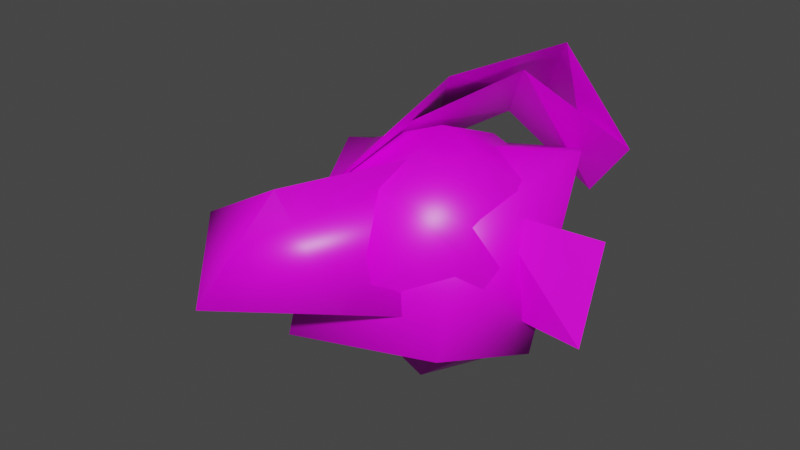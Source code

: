 # Source: debrisParticle.blend  (saved by Blender 2.91.10; exported with 4.5.12 LTS)
import bpy
from mathutils import Matrix  # noqa: F401  (used for matrix-valued properties, if any)

bpy.ops.wm.read_factory_settings(use_empty=True)
scene = bpy.context.scene
scene.name = 'Scene'

# ---- collections
col_collection = bpy.data.collections.new('Collection'); scene.collection.children.link(col_collection)

# ---- images (referenced by path relative to the original .blend; pixels are not part of the script)
import os
ASSET_DIR = os.environ.get("B2B_ASSET_DIR", "")  # directory of the original .blend (textures are referenced by path, not embedded)
HERE = os.path.dirname(os.path.abspath(__file__))  # packed textures are extracted next to this script under _unpacked/

def load_image(name, relpath, width, height, colorspace="sRGB"):
    """Load a texture the original file referenced (path relative to the .blend, or extracted next to this script)."""
    p = next((c for c in (os.path.join(HERE, relpath), os.path.join(ASSET_DIR, relpath)) if relpath and os.path.exists(c)), "")
    if p:
        img = bpy.data.images.load(p, check_existing=True)
        img.name = name
    else:  # same state as the original file: an image datablock whose file is absent (Cycles renders it pink)
        img = bpy.data.images.new(name, width, height)
        img.source = "FILE"
        img.filepath = "//" + (relpath or name)
    img.colorspace_settings.name = colorspace
    return img
img_gemstone_png = load_image('GemStone.png', 'GemStone.png', 1024, 1024, 'sRGB')

# ---- materials (node trees are filled in below, after node groups)
mat_material = bpy.data.materials.new('Material')
mat_material.alpha_threshold = 0.0
mat_material.use_transparent_shadow = False
mat_material.line_color = (0.0, 0.0, 0.0, 1.0)

# ---- material node trees
mat_material.use_nodes = True; mat_material.node_tree.nodes.clear()
_N = mat_material.node_tree.nodes; _L = mat_material.node_tree.links
n0 = _N.new('ShaderNodeOutputMaterial'); n0.name = 'Material Output'; n0.location = (300, 300)
n1 = _N.new('ShaderNodeBsdfPrincipled'); n1.name = 'Principled BSDF'; n1.location = (10, 300)
n1.distribution = 'GGX'
n1.subsurface_method = 'BURLEY'
n1.inputs[2].default_value = 0.4
n1.inputs[3].default_value = 1.45
n1.inputs[27].default_value = (0.0, 0.0, 0.0, 1.0)
n1.inputs[28].default_value = 1.0
n2 = _N.new('ShaderNodeTexImage'); n2.name = 'Image Texture'; n2.location = (-280, 280)
n2.image = img_gemstone_png
_L.new(n1.outputs[0], n0.inputs[0])
_L.new(n2.outputs[0], n1.inputs[0])
n0.is_active_output = True

# ---- world
world_world = bpy.data.worlds.new('World'); scene.world = world_world
world_world.use_nodes = True; world_world.node_tree.nodes.clear()
_N = world_world.node_tree.nodes; _L = world_world.node_tree.links
n0 = _N.new('ShaderNodeOutputWorld'); n0.name = 'World Output'; n0.location = (300, 300)
n1 = _N.new('ShaderNodeBackground'); n1.name = 'Background'; n1.location = (10, 300)
n1.inputs[0].default_value = (0.05088, 0.05088, 0.05088, 1.0)
_L.new(n1.outputs[0], n0.inputs[0])
n0.is_active_output = True
world_world.color = (0.05088, 0.05088, 0.05088)
world_world.use_sun_shadow = False
world_world.sun_shadow_jitter_overblur = 0.0

# ---- meshes
me_cube_001 = bpy.data.meshes.new('Cube.001')
me_cube_001.from_pydata([(-0.1005, -0.1835, -0.09839), (-0.09948, -0.1316, 0.06049), (-0.1024, 0.06895, -0.0849), (-0.1017, 0.1236, 0.07639), (0.09909, -0.1316, -0.08254), (0.09252, -0.07167, 0.07288), (0.09691, 0.1236, -0.06664), (0.08988, 0.1868, 0.09218), (-0.1494, -0.0843, -0.1345), (-0.1524, -0.005668, 0.1054), (0.15, -0.005668, -0.1124), (0.1462, 0.09224, 0.1328)], [], [(8, 9, 3, 2), (2, 3, 7, 6), (10, 11, 5, 4), (4, 5, 1, 0), (8, 10, 4, 0), (11, 9, 1, 5), (7, 3, 9, 11), (2, 6, 10, 8), (6, 7, 11, 10), (0, 1, 9, 8)])
me_cube_001.polygons.foreach_set('use_smooth', [True] * 10)
_uv = me_cube_001.uv_layers.new(name='UVMap')
_uv.uv.foreach_set('vector', [0.6837, 0.4538, 0.6778, 0.4869, 0.6617, 0.4954, 0.6745, 0.451, 0.6745, 0.451, 0.6617, 0.4954, 0.6432, 0.4933, 0.6661, 0.4505, 0.6338, 0.4495, 0.6143, 0.4929, 0.5749, 0.4916, 0.6087, 0.4495, 0.6087, 0.4495, 0.5749, 0.4916, 0.5349, 0.4847, 0.5863, 0.4481, 0.6597, 0.4311, 0.6338, 0.4495, 0.6087, 0.4495, 0.6151, 0.4296, 0.6143, 0.4929, 0.6181, 0.5125, 0.5344, 0.4924, 0.5749, 0.4916, 0.6432, 0.4933, 0.6575, 0.5164, 0.6181, 0.5125, 0.6143, 0.4929, 0.6856, 0.4405, 0.6661, 0.4505, 0.6338, 0.4495, 0.6597, 0.4311, 0.6661, 0.4505, 0.6432, 0.4933, 0.6143, 0.4929, 0.6338, 0.4495, 0.6871, 0.4545, 0.6992, 0.4842, 0.6778, 0.4869, 0.6837, 0.4538])
me_cube_001.materials.append(mat_material)
me_cube_001.use_remesh_fix_poles = True
me_cube_001.use_remesh_preserve_attributes = False
me_cube_001.use_mirror_vertex_groups = False
me_cube_001.update()
me_cube_002 = bpy.data.meshes.new('Cube.002')
me_cube_002.from_pydata([(-0.1732, -0.1903, -0.06917), (-0.1118, -0.2853, 0.1131), (-0.114, 0.02942, -0.06347), (-0.163, 0.02561, 0.05504), (-0.08982, -0.3372, 0.0139), (-0.03246, -0.2594, 0.1554), (-0.01564, 0.1094, -0.11), (0.00322, 0.1409, -0.01382), (-0.1531, -0.08636, -0.1335), (-0.1233, -0.08421, 0.00585), (0.09552, -0.05069, -0.06076), (0.03662, 0.1149, 0.102), (-0.1632, -0.1383, -0.1014), (-0.00472, -0.06472, 0.1334), (-0.07587, -0.1934, 0.07133), (0.002853, -0.194, -0.02343)], [], [(8, 9, 3, 2), (2, 3, 7, 6), (15, 13, 5, 4), (4, 5, 1, 0), (12, 15, 4, 0), (13, 14, 1, 5), (7, 3, 9, 11), (2, 6, 10, 8), (6, 7, 11, 10), (12, 14, 9, 8), (0, 1, 14, 12), (11, 9, 14, 13), (8, 10, 15, 12), (10, 11, 13, 15)])
me_cube_002.polygons.foreach_set('use_smooth', [True] * 14)
_uv = me_cube_002.uv_layers.new(name='UVMap')
_uv.uv.foreach_set('vector', [0.9212, 0.776, 0.9216, 0.8123, 0.9042, 0.8155, 0.9086, 0.7775, 0.9086, 0.7775, 0.9042, 0.8155, 0.8911, 0.8115, 0.8877, 0.7787, 0.843, 0.7877, 0.8355, 0.8197, 0.8232, 0.8197, 0.8307, 0.7877, 0.8307, 0.7877, 0.8232, 0.8197, 0.7721, 0.838, 0.7811, 0.8031, 0.8387, 0.7634, 0.843, 0.7877, 0.8307, 0.7877, 0.8099, 0.7779, 0.8355, 0.8197, 0.7953, 0.8478, 0.7779, 0.8403, 0.8232, 0.8197, 0.8911, 0.8115, 0.8715, 0.8357, 0.8318, 0.8425, 0.8478, 0.8197, 0.8991, 0.7585, 0.8877, 0.7787, 0.8553, 0.7877, 0.8653, 0.7586, 0.8877, 0.7787, 0.8911, 0.8115, 0.8478, 0.8197, 0.8553, 0.7877, 0.9308, 0.7727, 0.9304, 0.8096, 0.9216, 0.8123, 0.9212, 0.776, 0.9394, 0.779, 0.9378, 0.8029, 0.9304, 0.8096, 0.9308, 0.7727, 0.8478, 0.8197, 0.8318, 0.8425, 0.7953, 0.8478, 0.8355, 0.8197, 0.8653, 0.7586, 0.8553, 0.7877, 0.843, 0.7877, 0.8387, 0.7634, 0.8553, 0.7877, 0.8478, 0.8197, 0.8355, 0.8197, 0.843, 0.7877])
me_cube_002.materials.append(mat_material)
me_cube_002.use_remesh_fix_poles = True
me_cube_002.use_remesh_preserve_attributes = False
me_cube_002.use_mirror_vertex_groups = False
me_cube_002.update()
me_plane = bpy.data.meshes.new('Plane')
me_plane.from_pydata([(-0.2292, -0.06438, 0.02127), (0.2292, 0.02062, 0.06459), (-0.2292, 0.06438, -0.02127), (0.2292, -0.02062, -0.06459), (-0.07639, -0.03877, 0.05562), (0.07639, 0.001596, 0.06778), (0.07639, -0.001596, -0.06778), (-0.07639, 0.03877, -0.05562)], [], [(5, 1, 3, 6), (0, 4, 7, 2), (4, 5, 6, 7)])
_uv = me_plane.uv_layers.new(name='UVMap')
_uv.uv.foreach_set('vector', [0.4356, 0.3266, 0.4157, 0.353, 0.3266, 0.3534, 0.298, 0.3238, 0.4262, 0.2659, 0.4434, 0.2952, 0.3084, 0.29, 0.3357, 0.2705, 0.4434, 0.2952, 0.4356, 0.3266, 0.298, 0.3238, 0.3084, 0.29])
me_plane.materials.append(mat_material)
me_plane.use_remesh_fix_poles = True
me_plane.use_remesh_preserve_attributes = False
me_plane.use_mirror_vertex_groups = False
me_plane.update()
me_plane_001 = bpy.data.meshes.new('Plane.001')
me_plane_001.from_pydata([(-0.1382, -0.1358, 0.02669), (0.1689, 0.1754, 0.1155), (-0.2141, -0.05896, -0.02915), (0.09379, 0.2149, 0.02178), (-0.06089, -0.00477, 0.145), (0.0461, 0.1073, 0.2133), (-0.02171, 0.1793, 0.1196), (-0.1383, 0.07557, 0.05374)], [], [(5, 1, 3, 6), (0, 4, 7, 2), (4, 5, 6, 7)])
_uv = me_plane_001.uv_layers.new(name='UVMap')
_uv.uv.foreach_set('vector', [0.107, 0.1845, 0.06977, 0.1587, 0.07899, 0.1093, 0.1273, 0.08904, 0.1882, 0.1754, 0.1536, 0.1904, 0.1644, 0.09846, 0.2017, 0.1147, 0.1536, 0.1904, 0.107, 0.1845, 0.1273, 0.08904, 0.1644, 0.09846])
me_plane_001.materials.append(mat_material)
me_plane_001.use_remesh_fix_poles = True
me_plane_001.use_remesh_preserve_attributes = False
me_plane_001.use_mirror_vertex_groups = False
me_plane_001.use_paint_bone_selection = False
me_plane_001.use_paint_mask = True
me_plane_001.update()
me_plane_002 = bpy.data.meshes.new('Plane.002')
me_plane_002.from_pydata([(-0.1384, -0.2162, 0.009522), (0.1689, 0.1754, 0.1155), (-0.2726, -0.08042, -0.08917), (0.09379, 0.2149, 0.02178), (-0.001846, 0.01535, 0.2187), (0.08719, 0.1382, 0.25), (0.004238, 0.2262, 0.1354), (-0.1386, 0.1573, 0.05732)], [], [(5, 1, 3, 6), (0, 4, 7, 2), (4, 5, 6, 7)])
_uv = me_plane_002.uv_layers.new(name='UVMap')
_uv.uv.foreach_set('vector', [0.2008, 0.5014, 0.1797, 0.5204, 0.05186, 0.461, 0.08229, 0.4419, 0.1979, 0.4501, 0.2059, 0.4789, 0.1269, 0.4294, 0.1652, 0.4251, 0.2059, 0.4789, 0.2008, 0.5014, 0.08229, 0.4419, 0.1269, 0.4294])
me_plane_002.materials.append(mat_material)
me_plane_002.use_remesh_fix_poles = True
me_plane_002.use_remesh_preserve_attributes = False
me_plane_002.use_mirror_vertex_groups = False
me_plane_002.update()
me_cube_003 = bpy.data.meshes.new('Cube.003')
me_cube_003.from_pydata([(-0.09227, -0.09227, -0.09227), (-0.09227, -0.09227, 0.09227), (-0.09227, 0.09227, -0.09227), (-0.09227, 0.09227, 0.09227), (0.1085, -0.04648, -0.02819), (0.09227, -0.09227, 0.09227), (0.0616, 0.04737, -0.18), (0.09227, 0.09227, 0.09227), (-0.113, -8.324e-09, -0.113), (-0.113, -0.113, 0.0), (-0.113, -8.324e-09, 0.113), (-0.113, 0.113, 0.0), (-0.01677, 0.08517, -0.151), (7.451e-09, 0.113, 0.113), (0.08119, 0.1361, -0.03547), (0.113, -8.324e-09, -0.113), (0.113, -8.324e-09, 0.113), (0.1194, -0.07792, 0.02638), (0.02148, -0.1288, -0.08917), (7.451e-09, -0.113, 0.113), (7.451e-09, -8.324e-09, 0.1598), (0.02885, -0.07381, -0.1623), (7.451e-09, -0.1598, 0.0), (0.1147, 0.07907, -0.0197), (7.451e-09, 0.1598, 0.0), (-0.1598, -8.324e-09, 0.0)], [], [(25, 10, 3, 11), (24, 13, 7, 14), (23, 16, 5, 17), (22, 19, 1, 9), (21, 15, 4, 18), (20, 10, 1, 19), (16, 20, 19, 5), (7, 13, 20, 16), (13, 3, 10, 20), (8, 21, 18, 0), (2, 12, 21, 8), (12, 6, 15, 21), (18, 22, 9, 0), (4, 17, 22, 18), (17, 5, 19, 22), (15, 23, 17, 4), (6, 14, 23, 15), (14, 7, 16, 23), (12, 24, 14, 6), (2, 11, 24, 12), (11, 3, 13, 24), (8, 25, 11, 2), (0, 9, 25, 8), (9, 1, 10, 25)])
me_cube_003.polygons.foreach_set('use_smooth', [True] * 24)
_uv = me_cube_003.uv_layers.new(name='UVMap')
_uv.uv.foreach_set('vector', [0.4188, 0.6361, 0.4188, 0.6506, 0.4043, 0.6506, 0.4043, 0.6361, 0.3899, 0.6361, 0.3899, 0.6506, 0.3754, 0.6506, 0.3754, 0.6361, 0.3609, 0.6361, 0.3609, 0.6506, 0.3465, 0.6506, 0.3465, 0.6361, 0.332, 0.6361, 0.332, 0.6506, 0.3175, 0.6506, 0.3175, 0.6361, 0.3609, 0.6072, 0.3609, 0.6217, 0.3465, 0.6217, 0.3465, 0.6072, 0.3609, 0.6651, 0.3609, 0.6795, 0.3465, 0.6795, 0.3465, 0.6651, 0.3609, 0.6506, 0.3609, 0.6651, 0.3465, 0.6651, 0.3465, 0.6506, 0.3754, 0.6506, 0.3754, 0.6651, 0.3609, 0.6651, 0.3609, 0.6506, 0.3754, 0.6651, 0.3754, 0.6795, 0.3609, 0.6795, 0.3609, 0.6651, 0.3609, 0.5927, 0.3609, 0.6072, 0.3465, 0.6072, 0.3465, 0.5927, 0.3754, 0.5927, 0.3754, 0.6072, 0.3609, 0.6072, 0.3609, 0.5927, 0.3754, 0.6072, 0.3754, 0.6217, 0.3609, 0.6217, 0.3609, 0.6072, 0.332, 0.6217, 0.332, 0.6361, 0.3175, 0.6361, 0.3175, 0.6217, 0.3465, 0.6217, 0.3465, 0.6361, 0.332, 0.6361, 0.332, 0.6217, 0.3465, 0.6361, 0.3465, 0.6506, 0.332, 0.6506, 0.332, 0.6361, 0.3609, 0.6217, 0.3609, 0.6361, 0.3465, 0.6361, 0.3465, 0.6217, 0.3754, 0.6217, 0.3754, 0.6361, 0.3609, 0.6361, 0.3609, 0.6217, 0.3754, 0.6361, 0.3754, 0.6506, 0.3609, 0.6506, 0.3609, 0.6361, 0.3899, 0.6217, 0.3899, 0.6361, 0.3754, 0.6361, 0.3754, 0.6217, 0.4043, 0.6217, 0.4043, 0.6361, 0.3899, 0.6361, 0.3899, 0.6217, 0.4043, 0.6361, 0.4043, 0.6506, 0.3899, 0.6506, 0.3899, 0.6361, 0.4188, 0.6217, 0.4188, 0.6361, 0.4043, 0.6361, 0.4043, 0.6217, 0.4333, 0.6217, 0.4333, 0.6361, 0.4188, 0.6361, 0.4188, 0.6217, 0.4333, 0.6361, 0.4333, 0.6506, 0.4188, 0.6506, 0.4188, 0.6361])
me_cube_003.materials.append(mat_material)
me_cube_003.use_remesh_fix_poles = True
me_cube_003.use_remesh_preserve_attributes = False
me_cube_003.use_mirror_vertex_groups = False
me_cube_003.update()

# ---- objects
ob_debris_003 = bpy.data.objects.new('debris.003', me_cube_001)
ob_debris_001 = bpy.data.objects.new('debris.001', me_cube_002)
ob_debris_004 = bpy.data.objects.new('debris.004', me_plane)
ob_debris_005 = bpy.data.objects.new('debris.005', me_plane_001)
ob_debris = bpy.data.objects.new('debris', me_plane_002)
ob_debris_002 = bpy.data.objects.new('debris.002', me_cube_003)

# ---- transforms, parenting, visibility, modifiers, constraints
ob_debris_003.location = (0.0, 0.0, 0.0)
ob_debris_003.lineart.crease_threshold = 0.0
ob_debris_001.location = (0.0, 0.0, 0.0)
ob_debris_001.lineart.crease_threshold = 0.0
ob_debris_004.location = (0.0, 0.0, 0.0)
ob_debris_004.lineart.crease_threshold = 0.0
ob_debris_005.location = (0.0, 0.0, 0.0)
ob_debris_005.lineart.crease_threshold = 0.0
ob_debris.location = (0.0, 0.0, 0.0)
ob_debris.lineart.crease_threshold = 0.0
ob_debris_002.location = (0.0, 0.0, 0.0)
ob_debris_002.lineart.crease_threshold = 0.0

# ---- collection membership
col_collection.objects.link(ob_debris_003)
col_collection.objects.link(ob_debris_001)
col_collection.objects.link(ob_debris_004)
col_collection.objects.link(ob_debris_005)
col_collection.objects.link(ob_debris)
col_collection.objects.link(ob_debris_002)

# ---- scene / render settings (as saved in the file)
scene.frame_start = 1; scene.frame_end = 250; scene.frame_set(0)
scene.render.engine = 'BLENDER_EEVEE_NEXT'
scene.cycles.use_denoising = False
scene.cycles.samples = 128
scene.cycles.sampling_pattern = 'TABULATED_SOBOL'
scene.cycles.use_adaptive_sampling = False
scene.cycles.use_light_tree = False
scene.view_settings.view_transform = 'Filmic'
bpy.context.view_layer.update()

# ---- added for rendering (the .blend has no active camera and no usable light): camera, sun
cam_auto = bpy.data.cameras.new('AutoCamera')
cam_auto.lens = 50.0
cam_auto.sensor_width = 36.0
cam_auto.clip_end = 1000.0
ob_auto_camera = bpy.data.objects.new('AutoCamera', cam_auto)
scene.collection.objects.link(ob_auto_camera)
ob_auto_camera.location = (0.781803, -1.0197, 0.677814)
ob_auto_camera.rotation_euler = (1.09748, -7.21219e-08, 0.694738)
scene.camera = ob_auto_camera
light_auto_sun = bpy.data.lights.new('AutoSun', 'SUN')
light_auto_sun.energy = 3.0
light_auto_sun.angle = 0.0523599
ob_auto_sun = bpy.data.objects.new('AutoSun', light_auto_sun)
scene.collection.objects.link(ob_auto_sun)
ob_auto_sun.rotation_euler = (0.872665, 0.174533, 0.523599)
bpy.context.view_layer.update()
